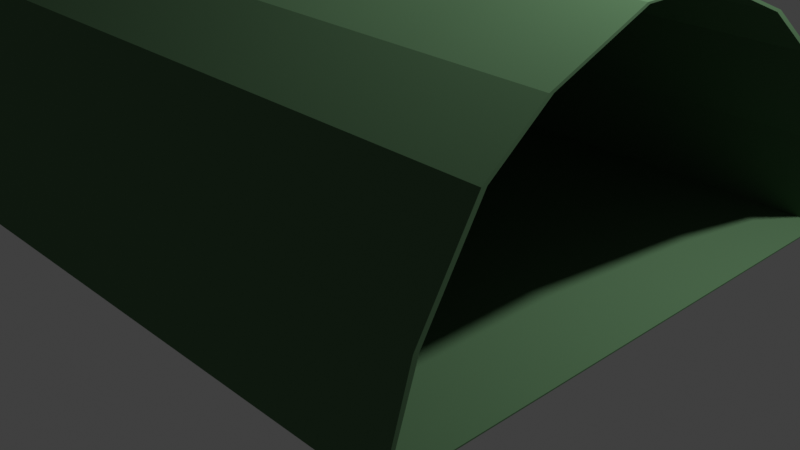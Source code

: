 # Source: 1_5.blend  (saved by Blender 2.83.20; exported with 4.5.12 LTS)
import bpy
from mathutils import Matrix  # noqa: F401  (used for matrix-valued properties, if any)

bpy.ops.wm.read_factory_settings(use_empty=True)
scene = bpy.context.scene
scene.name = 'Scene'

# ---- collections
col_collection = bpy.data.collections.new('Collection'); scene.collection.children.link(col_collection)

# ---- materials (node trees are filled in below, after node groups)
mat_1 = bpy.data.materials.new('Брезент БМ1')
mat_1.diffuse_color = (0.0476, 0.1106, 0.04807, 1.0)

# ---- material node trees
mat_1.use_nodes = True; mat_1.node_tree.nodes.clear()
_N = mat_1.node_tree.nodes; _L = mat_1.node_tree.links
n0 = _N.new('ShaderNodeOutputMaterial'); n0.name = 'Material Output'; n0.location = (300, 300)
n1 = _N.new('ShaderNodeBsdfDiffuse'); n1.name = 'Diffuse BSDF'; n1.location = (10, 300)
n1.inputs[0].default_value = (0.0946, 0.1845, 0.09354, 1.0)
n1.inputs[1].default_value = 0.5
_L.new(n1.outputs[0], n0.inputs[0])
n0.is_active_output = True

# ---- world
world_world = bpy.data.worlds.new('World'); scene.world = world_world
world_world.use_nodes = True; world_world.node_tree.nodes.clear()
_N = world_world.node_tree.nodes; _L = world_world.node_tree.links
n0 = _N.new('ShaderNodeOutputWorld'); n0.name = 'World Output'; n0.location = (300, 300)
n1 = _N.new('ShaderNodeBackground'); n1.name = 'Background'; n1.location = (10, 300)
n1.inputs[0].default_value = (0.05088, 0.05088, 0.05088, 1.0)
_L.new(n1.outputs[0], n0.inputs[0])
n0.is_active_output = True
world_world.color = (0.05088, 0.05088, 0.05088)
world_world.use_sun_shadow = False
world_world.sun_shadow_jitter_overblur = 0.0

# ---- cameras
cam_camera = bpy.data.cameras.new('Camera')
cam_camera.clip_end = 100.0
cam_camera.ortho_scale = 7.314

# ---- lights
light_light = bpy.data.lights.new('Light', 'POINT')
light_light.transmission_factor = 0.0
light_light.energy = 1000.0
light_light.shadow_soft_size = 0.1
light_light.shadow_maximum_resolution = 0.006
light_light.use_absolute_resolution = True

# ---- meshes
me_cube = bpy.data.meshes.new('Cube')
me_cube.from_pydata([(1.0, 0.7, 1.0), (1.0, 1.0, -1.0), (1.0, -0.7, 1.0), (1.0, -1.0, -1.0), (-1.0, 0.7, 1.0), (-1.0, 1.0, -1.0), (-1.0, -0.7, 1.0), (-1.0, -1.0, -1.0), (1.0, 0.9, 0.0), (-1.0, -0.9, 0.0), (1.0, -0.9, 0.0), (-1.0, 0.9, 0.0), (1.0, -0.49, 1.483), (-1.0, -0.49, 1.483), (1.0, 0.49, 1.483), (-1.0, 0.49, 1.483), (1.0, -0.147, 1.9), (-1.0, -0.147, 1.9), (1.0, 0.147, 1.9), (-1.0, 0.147, 1.9), (1.0, 0.6809, 0.994), (1.0, 0.9852, -0.9866), (1.0, -0.6809, 0.994), (1.0, -0.9852, -0.9866), (-1.0, 0.6809, 0.994), (-1.0, 0.9852, -0.9866), (-1.0, -0.6809, 0.994), (-1.0, -0.9852, -0.9866), (1.0, 0.8802, -0.00296), (-1.0, -0.8802, -0.00296), (1.0, -0.8802, -0.00296), (-1.0, 0.8802, -0.00296), (1.0, -0.4729, 1.473), (-1.0, -0.4729, 1.473), (1.0, 0.4729, 1.473), (-1.0, 0.4729, 1.473), (1.0, -0.1385, 1.882), (-1.0, -0.1385, 1.882), (1.0, 0.1385, 1.882), (-1.0, 0.1385, 1.882), (-1.157, 1.0, -1.0), (-1.157, -1.0, -1.0), (-1.344, -0.9, 0.0), (-1.493, -0.7, 1.0), (-1.344, 0.9, 0.0), (-1.493, 0.7, 1.0), (-1.555, -0.49, 1.483), (-1.555, 0.49, 1.483), (-1.555, -0.147, 1.9), (-1.555, 0.147, 1.9), (-1.157, 0.9852, -0.9866), (-1.157, -0.9852, -0.9866), (-1.344, -0.8802, -0.00296), (-1.493, -0.6809, 0.994), (-1.344, 0.8802, -0.00296), (-1.493, 0.6809, 0.994), (-1.555, -0.4729, 1.473), (-1.555, 0.4729, 1.473), (-1.555, -0.1385, 1.882), (-1.555, 0.1385, 1.882)], [], [(10, 2, 6, 9), (5, 1, 3, 7), (11, 4, 0, 8), (5, 11, 8, 1), (3, 10, 9, 7), (0, 4, 15, 14), (6, 2, 12, 13), (18, 19, 17, 16), (13, 12, 16, 17), (14, 15, 19, 18), (30, 29, 26, 22), (25, 27, 23, 21), (31, 28, 20, 24), (25, 21, 28, 31), (23, 27, 29, 30), (20, 34, 35, 24), (26, 33, 32, 22), (38, 36, 37, 39), (33, 37, 36, 32), (34, 38, 39, 35), (5, 7, 41, 40), (1, 8, 28, 21), (31, 24, 55, 54), (10, 3, 23, 30), (4, 11, 44, 45), (3, 1, 21, 23), (8, 0, 20, 28), (25, 31, 54, 50), (2, 10, 30, 22), (35, 39, 59, 57), (11, 5, 40, 44), (19, 15, 47, 49), (0, 14, 34, 20), (12, 2, 22, 32), (18, 16, 36, 38), (24, 35, 57, 55), (15, 4, 45, 47), (37, 33, 56, 58), (16, 12, 32, 36), (14, 18, 38, 34), (40, 41, 51, 50), (42, 43, 53, 52), (44, 40, 50, 54), (41, 42, 52, 51), (45, 44, 54, 55), (43, 46, 56, 53), (47, 45, 55, 57), (48, 49, 59, 58), (46, 48, 58, 56), (49, 47, 57, 59), (27, 25, 50, 51), (17, 19, 49, 48), (39, 37, 58, 59), (9, 6, 43, 42), (6, 13, 46, 43), (26, 29, 52, 53), (33, 26, 53, 56), (7, 9, 42, 41), (13, 17, 48, 46), (29, 27, 51, 52)])
_uv = me_cube.uv_layers.new(name='UVMap')
_uv.uv.foreach_set('vector', [0.3451, 0.2396, 0.3451, 0.1135, 0.6152, 0.1135, 0.6152, 0.2396, 2.415e-08, 0.9801, 0.0, 0.7278, 0.2701, 0.7278, 0.2701, 0.9801, 0.07493, 0.2396, 0.07493, 0.1135, 0.3451, 0.1135, 0.3451, 0.2396, 0.07493, 0.3658, 0.07493, 0.2396, 0.3451, 0.2396, 0.3451, 0.3658, 0.3451, 0.3658, 0.3451, 0.2396, 0.6152, 0.2396, 0.6152, 0.3658, 0.3451, 0.1135, 0.07493, 0.1135, 0.07493, 0.05257, 0.3451, 0.05257, 0.6152, 0.1135, 0.3451, 0.1135, 0.3451, 0.05257, 0.6152, 0.05257, 1.0, 0.0, 1.0, 0.2523, 0.9603, 0.2523, 0.9603, 0.0, 0.6152, 0.05257, 0.3451, 0.05257, 0.3451, 6.016e-08, 0.6152, 0.0, 0.3451, 0.05257, 0.07493, 0.05257, 0.07493, 6.016e-08, 0.3451, 0.0, 0.6901, 0.6037, 0.42, 0.6037, 0.42, 0.4779, 0.6901, 0.4779, 0.5363, 0.9801, 0.2701, 0.9801, 0.2701, 0.7278, 0.5363, 0.7278, 0.2701, 0.6037, 3.22e-08, 0.6037, 0.0, 0.4779, 0.2701, 0.4779, 0.2701, 0.7278, 4.83e-08, 0.7278, 3.22e-08, 0.6037, 0.2701, 0.6037, 0.6901, 0.7278, 0.42, 0.7278, 0.42, 0.6037, 0.6901, 0.6037, 0.0, 0.4779, 0.0, 0.4175, 0.2701, 0.4175, 0.2701, 0.4779, 0.42, 0.4779, 0.42, 0.4175, 0.6901, 0.4175, 0.6901, 0.4779, 0.9603, 0.3223, 0.9977, 0.3223, 0.9977, 0.5746, 0.9603, 0.5746, 0.42, 0.4175, 0.42, 0.3658, 0.6901, 0.3658, 0.6901, 0.4175, 0.0, 0.4175, 0.0, 0.3658, 0.2701, 0.3658, 0.2701, 0.4175, 2.415e-08, 0.9801, 0.2701, 0.9801, 0.2701, 1.0, 2.415e-08, 1.0, 0.6901, 0.7348, 0.7037, 0.6086, 0.7063, 0.609, 0.6922, 0.7331, 0.2701, 0.6037, 0.2701, 0.4779, 0.3367, 0.4779, 0.3166, 0.6037, 0.9468, 0.6086, 0.9603, 0.7348, 0.9583, 0.7331, 0.9441, 0.609, 0.07493, 0.1135, 0.07493, 0.2396, 0.02846, 0.2396, 0.008388, 0.1135, 0.9603, 0.7348, 0.6901, 0.7348, 0.6922, 0.7331, 0.9583, 0.7331, 0.7037, 0.6086, 0.7307, 0.4825, 0.7332, 0.4832, 0.7063, 0.609, 0.2701, 0.7278, 0.2701, 0.6037, 0.3166, 0.6037, 0.2914, 0.7278, 0.9198, 0.4825, 0.9468, 0.6086, 0.9441, 0.609, 0.9172, 0.4832, 0.2701, 0.4175, 0.2701, 0.3658, 0.3451, 0.3658, 0.3451, 0.4175, 0.07493, 0.2396, 0.07493, 0.3658, 0.05367, 0.3658, 0.02846, 0.2396, 0.07493, 6.016e-08, 0.07493, 0.05257, 0.0, 0.05257, 0.0, 6.016e-08, 0.7307, 0.4825, 0.759, 0.4215, 0.7613, 0.4228, 0.7332, 0.4832, 0.8914, 0.4215, 0.9198, 0.4825, 0.9172, 0.4832, 0.8891, 0.4228, 0.8054, 0.3689, 0.8451, 0.3689, 0.8439, 0.3712, 0.8065, 0.3712, 0.2701, 0.4779, 0.2701, 0.4175, 0.3451, 0.4175, 0.3367, 0.4779, 0.07493, 0.05257, 0.07493, 0.1135, 0.008388, 0.1135, 0.0, 0.05257, 0.42, 0.3658, 0.42, 0.4175, 0.3451, 0.4175, 0.3451, 0.3658, 0.8451, 0.3689, 0.8914, 0.4215, 0.8891, 0.4228, 0.8439, 0.3712, 0.759, 0.4215, 0.8054, 0.3689, 0.8065, 0.3712, 0.7613, 0.4228, 0.9603, 0.3689, 0.6901, 0.3689, 0.6922, 0.3672, 0.9583, 0.3672, 0.7037, 0.2411, 0.7307, 0.1138, 0.7332, 0.1146, 0.7063, 0.2415, 0.9468, 0.2411, 0.9603, 0.3689, 0.9583, 0.3672, 0.9441, 0.2415, 0.6901, 0.3689, 0.7037, 0.2411, 0.7063, 0.2415, 0.6922, 0.3672, 0.9198, 0.1138, 0.9468, 0.2411, 0.9441, 0.2415, 0.9172, 0.1146, 0.7307, 0.1138, 0.759, 0.05241, 0.7613, 0.05372, 0.7332, 0.1146, 0.8914, 0.05241, 0.9198, 0.1138, 0.9172, 0.1146, 0.8891, 0.05372, 0.8054, 0.0, 0.8451, 0.0, 0.8439, 0.002273, 0.8065, 0.002273, 0.759, 0.05241, 0.8054, 0.0, 0.8065, 0.002273, 0.7613, 0.05372, 0.8451, 0.0, 0.8914, 0.05241, 0.8891, 0.05372, 0.8439, 0.002273, 0.2701, 0.9801, 0.5363, 0.9801, 0.5363, 1.0, 0.2701, 1.0, 0.9603, 0.2523, 1.0, 0.2523, 1.0, 0.3223, 0.9603, 0.3223, 0.9603, 0.5746, 0.9977, 0.5746, 0.9977, 0.6446, 0.9603, 0.6446, 0.6152, 0.2396, 0.6152, 0.1135, 0.6818, 0.1135, 0.6617, 0.2396, 0.6152, 0.1135, 0.6152, 0.05257, 0.6901, 0.05257, 0.6818, 0.1135, 0.42, 0.4779, 0.42, 0.6037, 0.3735, 0.6037, 0.3535, 0.4779, 0.42, 0.4175, 0.42, 0.4779, 0.3535, 0.4779, 0.3451, 0.4175, 0.6152, 0.3658, 0.6152, 0.2396, 0.6617, 0.2396, 0.6365, 0.3658, 0.6152, 0.05257, 0.6152, 0.0, 0.6901, 0.0, 0.6901, 0.05257, 0.42, 0.6037, 0.42, 0.7278, 0.3987, 0.7278, 0.3735, 0.6037])
me_cube.materials.append(mat_1)
me_cube.materials.append(None)
me_cube.use_remesh_preserve_volume = False
me_cube.use_remesh_preserve_attributes = False
me_cube.use_mirror_vertex_groups = False
me_cube.update()

# ---- objects
ob_cube = bpy.data.objects.new('Cube', me_cube)
ob_light = bpy.data.objects.new('Light', light_light)
ob_camera = bpy.data.objects.new('Camera', cam_camera)

# ---- transforms, parenting, visibility, modifiers, constraints
ob_cube.location = (0.0, 0.0, 1.0)
ob_cube.scale = (3.0, 3.0, 1.0)
ob_cube.lock_rotations_4d = False
ob_cube.empty_display_type = 'ARROWS'
ob_cube.lineart.crease_threshold = 0.0
ob_light.location = (4.076, 1.005, 5.904)
ob_light.rotation_euler = (0.6503, 0.05522, 1.866)
ob_light.lock_rotations_4d = False
ob_light.empty_display_type = 'ARROWS'
ob_light.color = (0.0, 0.0, 0.0, 0.0)
ob_light.lineart.crease_threshold = 0.0
ob_camera.location = (7.359, -6.926, 4.958)
ob_camera.rotation_euler = (1.109, 0.0, 0.8149)
ob_camera.lock_rotations_4d = False
ob_camera.empty_display_type = 'ARROWS'
ob_camera.color = (0.0, 0.0, 0.0, 0.0)
ob_camera.display_type = 'WIRE'
ob_camera.lineart.crease_threshold = 0.0

# ---- collection membership
col_collection.objects.link(ob_cube)
col_collection.objects.link(ob_light)
col_collection.objects.link(ob_camera)

# ---- scene / render settings (as saved in the file)
scene.camera = ob_camera
scene.frame_start = 1; scene.frame_end = 250; scene.frame_set(1)
scene.render.engine = 'CYCLES'
scene.cycles.use_denoising = False
scene.cycles.samples = 128
scene.cycles.sampling_pattern = 'TABULATED_SOBOL'
scene.cycles.use_adaptive_sampling = False
scene.cycles.use_light_tree = False
scene.view_settings.view_transform = 'Standard'
bpy.context.view_layer.update()
